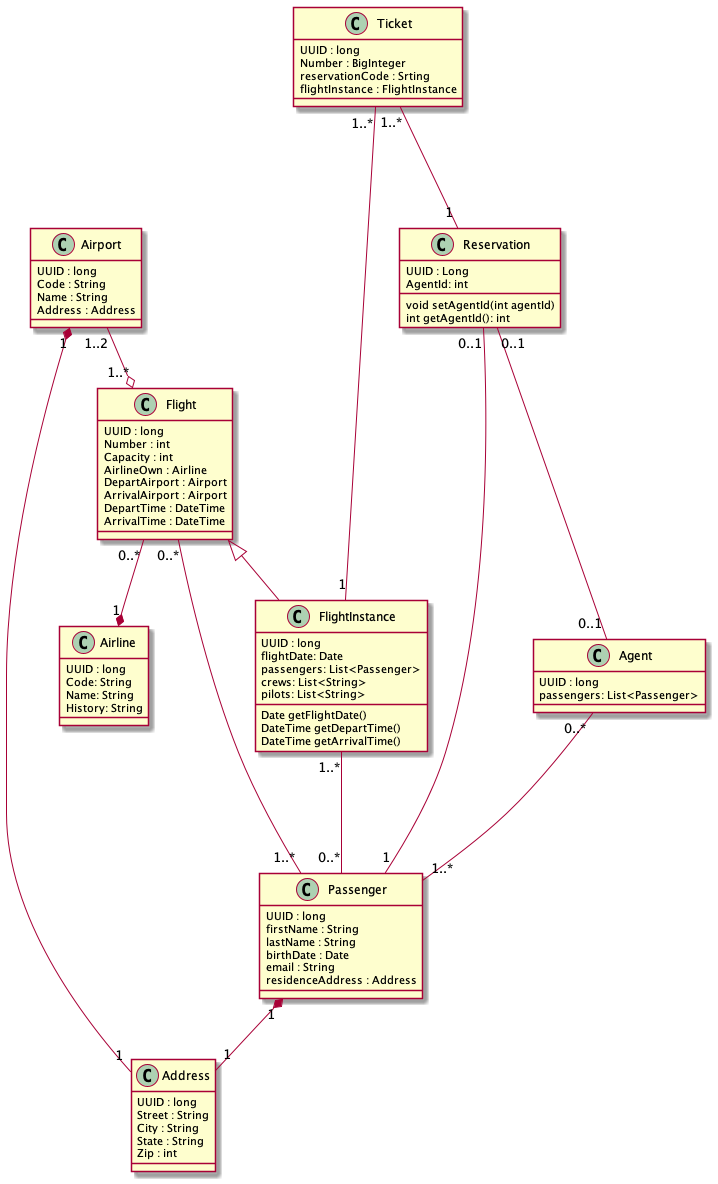

The diagram above was rendered by PlantUML. Its source (embedded in the PNG):
@startuml

Class Airline {
    UUID : long 
    Code: String 
    Name: String
    History: String 
}

Class Airport{
    UUID : long
    Code : String
    Name : String
    Address : Address
}

Class Address{
    UUID : long
    Street : String
    City : String
    State : String
    Zip : int 
}

Class Flight{
    UUID : long
    Number : int
    Capacity : int
    AirlineOwn : Airline
    DepartAirport : Airport
    ArrivalAirport : Airport
    DepartTime : DateTime
    ArrivalTime : DateTime
}

Class FlightInstance{
    UUID : long
    flightDate: Date
    passengers: List<Passenger>
    crews: List<String>
    pilots: List<String>
    Date getFlightDate()
    DateTime getDepartTime()
    DateTime getArrivalTime()
}

'  It has an id, date, list of passengers, list of crew (flight staff), list of pilots (usually there are at least two or more)

Class Passenger {
    UUID : long
    firstName : String
    lastName : String 
    birthDate : Date
    email : String
    residenceAddress : Address
}

Class Reservation {
    UUID : Long
    AgentId: int
    void setAgentId(int agentId)
    int getAgentId(): int
}

Class Agent {
    UUID : long
    passengers: List<Passenger>
}

Class Ticket {
    UUID : long
    Number : BigInteger 
    reservationCode : Srting
    flightInstance : FlightInstance
}

Airport "1" *-- "1" Address
Flight "0..*" --* "1" Airline
Flight ^-- FlightInstance
Passenger "1" *-- "1" Address

Reservation "0..1" --- "1" Passenger
Flight "0..*" --- "1..*" Passenger
Ticket "1..*" --- "1" Reservation

Ticket "1..*" --- "1" FlightInstance

Agent "0..*" --- "1..*" Passenger
Reservation "0..1" --- "0..1" Agent

FlightInstance "1..*" --- "0..*" Passenger

Airport "1..2" --o "1..*" Flight

@enduml